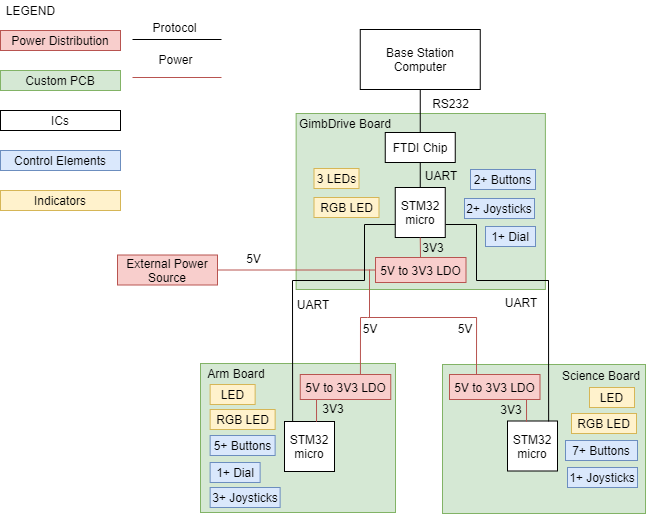

The diagram above was exported from draw.io. Its source (the exported page's mxGraphModel, read from the mxfile embedded in the PNG):
<mxGraphModel dx="1660" dy="834" grid="1" gridSize="1" guides="1" tooltips="1" connect="1" arrows="1" fold="1" page="1" pageScale="1" pageWidth="850" pageHeight="1100" math="0" shadow="0">
  <root>
    <mxCell id="0" />
    <mxCell id="1" parent="0" />
    <mxCell id="Hmg-6VJuiF1uGOfGry9P-136" value="" style="rounded=0;whiteSpace=wrap;html=1;fillColor=#d5e8d4;strokeColor=#82b366;" parent="1" vertex="1">
      <mxGeometry x="442" y="364" width="203" height="149" as="geometry" />
    </mxCell>
    <mxCell id="Hmg-6VJuiF1uGOfGry9P-77" value="" style="rounded=0;whiteSpace=wrap;html=1;fillColor=#d5e8d4;strokeColor=#82b366;" parent="1" vertex="1">
      <mxGeometry x="200" y="363" width="195" height="149" as="geometry" />
    </mxCell>
    <mxCell id="Hmg-6VJuiF1uGOfGry9P-7" value="" style="rounded=0;whiteSpace=wrap;html=1;fillColor=#d5e8d4;strokeColor=#82b366;" parent="1" vertex="1">
      <mxGeometry x="295.63" y="113" width="249.25" height="176" as="geometry" />
    </mxCell>
    <mxCell id="pa5IvZo8Sper060xbPNb-2" value="LEGEND" style="text;html=1;align=center;verticalAlign=middle;resizable=0;points=[];autosize=1;" parent="1" vertex="1">
      <mxGeometry width="60" height="20" as="geometry" />
    </mxCell>
    <mxCell id="pa5IvZo8Sper060xbPNb-3" value="Power Distribution" style="rounded=0;whiteSpace=wrap;html=1;fillColor=#f8cecc;strokeColor=#b85450;" parent="1" vertex="1">
      <mxGeometry y="30" width="120" height="20" as="geometry" />
    </mxCell>
    <mxCell id="pa5IvZo8Sper060xbPNb-4" value="Custom PCB" style="rounded=0;whiteSpace=wrap;html=1;fillColor=#d5e8d4;strokeColor=#82b366;" parent="1" vertex="1">
      <mxGeometry y="70" width="120" height="20" as="geometry" />
    </mxCell>
    <mxCell id="pa5IvZo8Sper060xbPNb-6" value="Control Elements" style="rounded=0;whiteSpace=wrap;html=1;fillColor=#dae8fc;strokeColor=#6c8ebf;" parent="1" vertex="1">
      <mxGeometry y="150" width="120" height="20" as="geometry" />
    </mxCell>
    <mxCell id="pa5IvZo8Sper060xbPNb-8" value="Indicators" style="rounded=0;whiteSpace=wrap;html=1;fillColor=#fff2cc;strokeColor=#d6b656;" parent="1" vertex="1">
      <mxGeometry y="190" width="120" height="20" as="geometry" />
    </mxCell>
    <mxCell id="pa5IvZo8Sper060xbPNb-10" value="Protocol" style="text;html=1;align=center;verticalAlign=middle;resizable=0;points=[];autosize=1;" parent="1" vertex="1">
      <mxGeometry x="146" y="17" width="55" height="19" as="geometry" />
    </mxCell>
    <mxCell id="pa5IvZo8Sper060xbPNb-12" value="Power" style="text;html=1;align=center;verticalAlign=middle;resizable=0;points=[];autosize=1;" parent="1" vertex="1">
      <mxGeometry x="150" y="49" width="50" height="20" as="geometry" />
    </mxCell>
    <mxCell id="pa5IvZo8Sper060xbPNb-33" value="2+ Joysticks" style="rounded=0;whiteSpace=wrap;html=1;fillColor=#dae8fc;strokeColor=#6c8ebf;" parent="1" vertex="1">
      <mxGeometry x="464" y="198" width="70" height="20" as="geometry" />
    </mxCell>
    <mxCell id="pa5IvZo8Sper060xbPNb-34" value="1+ Dial" style="rounded=0;whiteSpace=wrap;html=1;fillColor=#dae8fc;strokeColor=#6c8ebf;" parent="1" vertex="1">
      <mxGeometry x="485" y="226" width="50" height="20" as="geometry" />
    </mxCell>
    <mxCell id="pa5IvZo8Sper060xbPNb-35" value="2+ Buttons" style="rounded=0;whiteSpace=wrap;html=1;fillColor=#dae8fc;strokeColor=#6c8ebf;" parent="1" vertex="1">
      <mxGeometry x="470" y="169" width="65" height="20" as="geometry" />
    </mxCell>
    <mxCell id="pa5IvZo8Sper060xbPNb-36" value="RGB LED" style="rounded=0;whiteSpace=wrap;html=1;fillColor=#fff2cc;strokeColor=#d6b656;" parent="1" vertex="1">
      <mxGeometry x="313.5" y="197" width="65" height="20" as="geometry" />
    </mxCell>
    <mxCell id="pa5IvZo8Sper060xbPNb-37" value="3 LEDs" style="rounded=0;whiteSpace=wrap;html=1;fillColor=#fff2cc;strokeColor=#d6b656;" parent="1" vertex="1">
      <mxGeometry x="313.5" y="168" width="45" height="20" as="geometry" />
    </mxCell>
    <mxCell id="pa5IvZo8Sper060xbPNb-39" value="FTDI Chip" style="rounded=0;whiteSpace=wrap;html=1;" parent="1" vertex="1">
      <mxGeometry x="384.75" y="132" width="70" height="30" as="geometry" />
    </mxCell>
    <mxCell id="pa5IvZo8Sper060xbPNb-40" value="Base Station Computer" style="rounded=0;whiteSpace=wrap;html=1;" parent="1" vertex="1">
      <mxGeometry x="359.75" y="29" width="120" height="60" as="geometry" />
    </mxCell>
    <mxCell id="pa5IvZo8Sper060xbPNb-49" value="External Power Source" style="rounded=0;whiteSpace=wrap;html=1;fillColor=#f8cecc;strokeColor=#b85450;" parent="1" vertex="1">
      <mxGeometry x="117" y="254.5" width="100" height="30" as="geometry" />
    </mxCell>
    <mxCell id="pa5IvZo8Sper060xbPNb-54" value="5V" style="text;html=1;align=center;verticalAlign=middle;resizable=0;points=[];autosize=1;" parent="1" vertex="1">
      <mxGeometry x="240" y="248" width="26" height="19" as="geometry" />
    </mxCell>
    <mxCell id="Hmg-6VJuiF1uGOfGry9P-4" value="RS232" style="text;html=1;align=center;verticalAlign=middle;resizable=0;points=[];autosize=1;" parent="1" vertex="1">
      <mxGeometry x="425" y="93" width="50" height="20" as="geometry" />
    </mxCell>
    <mxCell id="Hmg-6VJuiF1uGOfGry9P-11" value="" style="endArrow=none;html=1;entryX=0.5;entryY=1;entryDx=0;entryDy=0;exitX=0.5;exitY=0;exitDx=0;exitDy=0;" parent="1" source="pa5IvZo8Sper060xbPNb-39" target="pa5IvZo8Sper060xbPNb-40" edge="1">
      <mxGeometry width="50" height="50" relative="1" as="geometry">
        <mxPoint x="303" y="179" as="sourcePoint" />
        <mxPoint x="353" y="129" as="targetPoint" />
      </mxGeometry>
    </mxCell>
    <mxCell id="Hmg-6VJuiF1uGOfGry9P-13" value="ICs" style="rounded=0;whiteSpace=wrap;html=1;" parent="1" vertex="1">
      <mxGeometry y="110" width="120" height="20" as="geometry" />
    </mxCell>
    <mxCell id="Hmg-6VJuiF1uGOfGry9P-15" value="STM32 micro" style="whiteSpace=wrap;html=1;aspect=fixed;" parent="1" vertex="1">
      <mxGeometry x="394.75" y="187" width="50" height="50" as="geometry" />
    </mxCell>
    <mxCell id="Hmg-6VJuiF1uGOfGry9P-18" value="" style="endArrow=none;html=1;exitX=0.5;exitY=0;exitDx=0;exitDy=0;entryX=0.5;entryY=1;entryDx=0;entryDy=0;" parent="1" source="Hmg-6VJuiF1uGOfGry9P-15" target="pa5IvZo8Sper060xbPNb-39" edge="1">
      <mxGeometry width="50" height="50" relative="1" as="geometry">
        <mxPoint x="353.5" y="207" as="sourcePoint" />
        <mxPoint x="373.5" y="177" as="targetPoint" />
      </mxGeometry>
    </mxCell>
    <mxCell id="Hmg-6VJuiF1uGOfGry9P-22" value="UART" style="text;html=1;strokeColor=none;fillColor=none;align=center;verticalAlign=middle;whiteSpace=wrap;rounded=0;" parent="1" vertex="1">
      <mxGeometry x="421" y="165" width="40" height="20" as="geometry" />
    </mxCell>
    <mxCell id="Hmg-6VJuiF1uGOfGry9P-24" value="GimbDrive Board" style="text;html=1;strokeColor=none;fillColor=none;align=center;verticalAlign=middle;whiteSpace=wrap;rounded=0;" parent="1" vertex="1">
      <mxGeometry x="296" y="113" width="98" height="20" as="geometry" />
    </mxCell>
    <mxCell id="Hmg-6VJuiF1uGOfGry9P-26" value="3+ Joysticks" style="rounded=0;whiteSpace=wrap;html=1;fillColor=#dae8fc;strokeColor=#6c8ebf;" parent="1" vertex="1">
      <mxGeometry x="209.63" y="487" width="70" height="20" as="geometry" />
    </mxCell>
    <mxCell id="Hmg-6VJuiF1uGOfGry9P-27" value="1+ Dial" style="rounded=0;whiteSpace=wrap;html=1;fillColor=#dae8fc;strokeColor=#6c8ebf;" parent="1" vertex="1">
      <mxGeometry x="209.63" y="462" width="50" height="20" as="geometry" />
    </mxCell>
    <mxCell id="Hmg-6VJuiF1uGOfGry9P-28" value="5+ Buttons" style="rounded=0;whiteSpace=wrap;html=1;fillColor=#dae8fc;strokeColor=#6c8ebf;" parent="1" vertex="1">
      <mxGeometry x="209.63" y="435" width="65" height="20" as="geometry" />
    </mxCell>
    <mxCell id="Hmg-6VJuiF1uGOfGry9P-29" value="RGB LED" style="rounded=0;whiteSpace=wrap;html=1;fillColor=#fff2cc;strokeColor=#d6b656;" parent="1" vertex="1">
      <mxGeometry x="209.63" y="409" width="65" height="20" as="geometry" />
    </mxCell>
    <mxCell id="Hmg-6VJuiF1uGOfGry9P-31" value="LED" style="rounded=0;whiteSpace=wrap;html=1;fillColor=#fff2cc;strokeColor=#d6b656;" parent="1" vertex="1">
      <mxGeometry x="209.63" y="384" width="45" height="20" as="geometry" />
    </mxCell>
    <mxCell id="Hmg-6VJuiF1uGOfGry9P-33" value="STM32 micro" style="whiteSpace=wrap;html=1;aspect=fixed;" parent="1" vertex="1">
      <mxGeometry x="284" y="421" width="50" height="50" as="geometry" />
    </mxCell>
    <mxCell id="Hmg-6VJuiF1uGOfGry9P-36" value="Arm Board" style="text;html=1;strokeColor=none;fillColor=none;align=center;verticalAlign=middle;whiteSpace=wrap;rounded=0;" parent="1" vertex="1">
      <mxGeometry x="200" y="363" width="71.5" height="20" as="geometry" />
    </mxCell>
    <mxCell id="Hmg-6VJuiF1uGOfGry9P-38" value="5V to 3V3 LDO" style="rounded=0;whiteSpace=wrap;html=1;fillColor=#f8cecc;strokeColor=#b85450;" parent="1" vertex="1">
      <mxGeometry x="375" y="257" width="90.5" height="25" as="geometry" />
    </mxCell>
    <mxCell id="Hmg-6VJuiF1uGOfGry9P-53" value="" style="endArrow=none;html=1;exitX=1;exitY=0.5;exitDx=0;exitDy=0;fillColor=#f8cecc;strokeColor=#b85450;entryX=0;entryY=0.5;entryDx=0;entryDy=0;" parent="1" source="pa5IvZo8Sper060xbPNb-49" target="Hmg-6VJuiF1uGOfGry9P-38" edge="1">
      <mxGeometry width="50" height="50" relative="1" as="geometry">
        <mxPoint x="274" y="216" as="sourcePoint" />
        <mxPoint x="370" y="269" as="targetPoint" />
      </mxGeometry>
    </mxCell>
    <mxCell id="Hmg-6VJuiF1uGOfGry9P-60" value="" style="endArrow=none;html=1;fillColor=#f8cecc;strokeColor=#b85450;" parent="1" edge="1">
      <mxGeometry width="50" height="50" relative="1" as="geometry">
        <mxPoint x="132" y="77" as="sourcePoint" />
        <mxPoint x="221" y="77" as="targetPoint" />
      </mxGeometry>
    </mxCell>
    <mxCell id="Hmg-6VJuiF1uGOfGry9P-61" value="" style="endArrow=none;html=1;fillColor=#dae8fc;strokeColor=#000000;" parent="1" edge="1">
      <mxGeometry width="50" height="50" relative="1" as="geometry">
        <mxPoint x="132" y="39" as="sourcePoint" />
        <mxPoint x="221" y="39" as="targetPoint" />
      </mxGeometry>
    </mxCell>
    <mxCell id="Hmg-6VJuiF1uGOfGry9P-63" value="" style="endArrow=none;html=1;strokeColor=#b85450;fillColor=#f8cecc;entryX=0.5;entryY=1;entryDx=0;entryDy=0;" parent="1" target="Hmg-6VJuiF1uGOfGry9P-15" edge="1">
      <mxGeometry width="50" height="50" relative="1" as="geometry">
        <mxPoint x="420" y="257" as="sourcePoint" />
        <mxPoint x="423" y="241" as="targetPoint" />
      </mxGeometry>
    </mxCell>
    <mxCell id="Hmg-6VJuiF1uGOfGry9P-68" value="3V3" style="text;html=1;strokeColor=none;fillColor=none;align=center;verticalAlign=middle;whiteSpace=wrap;rounded=0;" parent="1" vertex="1">
      <mxGeometry x="413" y="237" width="40" height="20" as="geometry" />
    </mxCell>
    <mxCell id="Hmg-6VJuiF1uGOfGry9P-72" value="" style="endArrow=none;html=1;exitX=0.163;exitY=0.006;exitDx=0;exitDy=0;exitPerimeter=0;" parent="1" source="Hmg-6VJuiF1uGOfGry9P-33" edge="1">
      <mxGeometry width="50" height="50" relative="1" as="geometry">
        <mxPoint x="336" y="417" as="sourcePoint" />
        <mxPoint x="292" y="280" as="targetPoint" />
      </mxGeometry>
    </mxCell>
    <mxCell id="Hmg-6VJuiF1uGOfGry9P-75" value="" style="endArrow=none;html=1;strokeColor=#b85450;fillColor=#f8cecc;exitX=0.665;exitY=0.012;exitDx=0;exitDy=0;exitPerimeter=0;" parent="1" source="DHKbX1vRtG3JVUEMpitO-6" edge="1">
      <mxGeometry width="50" height="50" relative="1" as="geometry">
        <mxPoint x="358" y="424" as="sourcePoint" />
        <mxPoint x="360" y="317" as="targetPoint" />
      </mxGeometry>
    </mxCell>
    <mxCell id="Hmg-6VJuiF1uGOfGry9P-76" value="UART" style="text;html=1;strokeColor=none;fillColor=none;align=center;verticalAlign=middle;whiteSpace=wrap;rounded=0;" parent="1" vertex="1">
      <mxGeometry x="293" y="294" width="40" height="20" as="geometry" />
    </mxCell>
    <mxCell id="Hmg-6VJuiF1uGOfGry9P-95" value="5V" style="text;html=1;strokeColor=none;fillColor=none;align=center;verticalAlign=middle;whiteSpace=wrap;rounded=0;" parent="1" vertex="1">
      <mxGeometry x="350.25" y="318" width="40" height="20" as="geometry" />
    </mxCell>
    <mxCell id="Hmg-6VJuiF1uGOfGry9P-102" value="" style="endArrow=none;html=1;strokeColor=#b85450;fillColor=#f8cecc;" parent="1" edge="1">
      <mxGeometry width="50" height="50" relative="1" as="geometry">
        <mxPoint x="369" y="317" as="sourcePoint" />
        <mxPoint x="369" y="269" as="targetPoint" />
      </mxGeometry>
    </mxCell>
    <mxCell id="Hmg-6VJuiF1uGOfGry9P-103" value="" style="endArrow=none;html=1;strokeColor=#000000;entryX=0.001;entryY=0.74;entryDx=0;entryDy=0;entryPerimeter=0;" parent="1" target="Hmg-6VJuiF1uGOfGry9P-15" edge="1">
      <mxGeometry width="50" height="50" relative="1" as="geometry">
        <mxPoint x="364" y="224" as="sourcePoint" />
        <mxPoint x="449" y="312" as="targetPoint" />
      </mxGeometry>
    </mxCell>
    <mxCell id="Hmg-6VJuiF1uGOfGry9P-104" value="" style="endArrow=none;html=1;strokeColor=#000000;" parent="1" edge="1">
      <mxGeometry width="50" height="50" relative="1" as="geometry">
        <mxPoint x="364" y="280" as="sourcePoint" />
        <mxPoint x="364" y="224" as="targetPoint" />
      </mxGeometry>
    </mxCell>
    <mxCell id="Hmg-6VJuiF1uGOfGry9P-105" value="" style="endArrow=none;html=1;strokeColor=#000000;" parent="1" edge="1">
      <mxGeometry width="50" height="50" relative="1" as="geometry">
        <mxPoint x="292" y="280" as="sourcePoint" />
        <mxPoint x="364" y="280" as="targetPoint" />
      </mxGeometry>
    </mxCell>
    <mxCell id="Hmg-6VJuiF1uGOfGry9P-106" value="" style="endArrow=none;html=1;strokeColor=#b85450;fillColor=#f8cecc;" parent="1" edge="1">
      <mxGeometry width="50" height="50" relative="1" as="geometry">
        <mxPoint x="360" y="317" as="sourcePoint" />
        <mxPoint x="367" y="317" as="targetPoint" />
      </mxGeometry>
    </mxCell>
    <mxCell id="Hmg-6VJuiF1uGOfGry9P-116" value="" style="endArrow=none;html=1;strokeColor=#000000;entryX=0.001;entryY=0.74;entryDx=0;entryDy=0;entryPerimeter=0;" parent="1" edge="1">
      <mxGeometry width="50" height="50" relative="1" as="geometry">
        <mxPoint x="445.2" y="224" as="sourcePoint" />
        <mxPoint x="476.00000000000006" y="224" as="targetPoint" />
      </mxGeometry>
    </mxCell>
    <mxCell id="Hmg-6VJuiF1uGOfGry9P-117" value="" style="endArrow=none;html=1;strokeColor=#000000;" parent="1" edge="1">
      <mxGeometry width="50" height="50" relative="1" as="geometry">
        <mxPoint x="476" y="280" as="sourcePoint" />
        <mxPoint x="476" y="224" as="targetPoint" />
      </mxGeometry>
    </mxCell>
    <mxCell id="Hmg-6VJuiF1uGOfGry9P-122" value="1+ Joysticks" style="rounded=0;whiteSpace=wrap;html=1;fillColor=#dae8fc;strokeColor=#6c8ebf;" parent="1" vertex="1">
      <mxGeometry x="567" y="467" width="70" height="20" as="geometry" />
    </mxCell>
    <mxCell id="Hmg-6VJuiF1uGOfGry9P-124" value="7+ Buttons" style="rounded=0;whiteSpace=wrap;html=1;fillColor=#dae8fc;strokeColor=#6c8ebf;" parent="1" vertex="1">
      <mxGeometry x="565" y="440" width="72" height="20" as="geometry" />
    </mxCell>
    <mxCell id="Hmg-6VJuiF1uGOfGry9P-125" value="RGB LED" style="rounded=0;whiteSpace=wrap;html=1;fillColor=#fff2cc;strokeColor=#d6b656;" parent="1" vertex="1">
      <mxGeometry x="571" y="413" width="65" height="20" as="geometry" />
    </mxCell>
    <mxCell id="Hmg-6VJuiF1uGOfGry9P-126" value="LED" style="rounded=0;whiteSpace=wrap;html=1;fillColor=#fff2cc;strokeColor=#d6b656;" parent="1" vertex="1">
      <mxGeometry x="589" y="387" width="45" height="20" as="geometry" />
    </mxCell>
    <mxCell id="Hmg-6VJuiF1uGOfGry9P-127" value="STM32 micro" style="whiteSpace=wrap;html=1;aspect=fixed;" parent="1" vertex="1">
      <mxGeometry x="507" y="420.5" width="50" height="50" as="geometry" />
    </mxCell>
    <mxCell id="Hmg-6VJuiF1uGOfGry9P-129" value="" style="endArrow=none;html=1;strokeColor=#b85450;fillColor=#f8cecc;" parent="1" edge="1">
      <mxGeometry width="50" height="50" relative="1" as="geometry">
        <mxPoint x="476" y="317" as="sourcePoint" />
        <mxPoint x="367" y="317" as="targetPoint" />
      </mxGeometry>
    </mxCell>
    <mxCell id="Hmg-6VJuiF1uGOfGry9P-130" value="5V" style="text;html=1;strokeColor=none;fillColor=none;align=center;verticalAlign=middle;whiteSpace=wrap;rounded=0;" parent="1" vertex="1">
      <mxGeometry x="444.75" y="318" width="40" height="20" as="geometry" />
    </mxCell>
    <mxCell id="Hmg-6VJuiF1uGOfGry9P-137" value="Science Board" style="text;html=1;strokeColor=none;fillColor=none;align=center;verticalAlign=middle;whiteSpace=wrap;rounded=0;" parent="1" vertex="1">
      <mxGeometry x="559" y="365" width="84" height="20" as="geometry" />
    </mxCell>
    <mxCell id="Hmg-6VJuiF1uGOfGry9P-138" value="UART" style="text;html=1;strokeColor=none;fillColor=none;align=center;verticalAlign=middle;whiteSpace=wrap;rounded=0;" parent="1" vertex="1">
      <mxGeometry x="501" y="292" width="40" height="20" as="geometry" />
    </mxCell>
    <mxCell id="DHKbX1vRtG3JVUEMpitO-6" value="5V to 3V3 LDO" style="rounded=0;whiteSpace=wrap;html=1;fillColor=#f8cecc;strokeColor=#b85450;" parent="1" vertex="1">
      <mxGeometry x="299.75" y="374" width="90.5" height="25" as="geometry" />
    </mxCell>
    <mxCell id="DHKbX1vRtG3JVUEMpitO-17" value="5V to 3V3 LDO" style="rounded=0;whiteSpace=wrap;html=1;fillColor=#f8cecc;strokeColor=#b85450;" parent="1" vertex="1">
      <mxGeometry x="449" y="374" width="90.5" height="25" as="geometry" />
    </mxCell>
    <mxCell id="DHKbX1vRtG3JVUEMpitO-18" value="" style="endArrow=none;html=1;strokeColor=#b85450;fillColor=#f8cecc;exitX=0.641;exitY=0.005;exitDx=0;exitDy=0;exitPerimeter=0;" parent="1" source="Hmg-6VJuiF1uGOfGry9P-33" edge="1">
      <mxGeometry width="50" height="50" relative="1" as="geometry">
        <mxPoint x="316" y="447" as="sourcePoint" />
        <mxPoint x="316" y="399" as="targetPoint" />
      </mxGeometry>
    </mxCell>
    <mxCell id="DHKbX1vRtG3JVUEMpitO-19" value="3V3" style="text;html=1;strokeColor=none;fillColor=none;align=center;verticalAlign=middle;whiteSpace=wrap;rounded=0;" parent="1" vertex="1">
      <mxGeometry x="313" y="398" width="40" height="20" as="geometry" />
    </mxCell>
    <mxCell id="DHKbX1vRtG3JVUEMpitO-21" value="3V3" style="text;html=1;strokeColor=none;fillColor=none;align=center;verticalAlign=middle;whiteSpace=wrap;rounded=0;" parent="1" vertex="1">
      <mxGeometry x="491" y="399" width="40" height="20" as="geometry" />
    </mxCell>
    <mxCell id="DHKbX1vRtG3JVUEMpitO-23" value="" style="endArrow=none;html=1;strokeColor=#000000;" parent="1" edge="1">
      <mxGeometry width="50" height="50" relative="1" as="geometry">
        <mxPoint x="476" y="280" as="sourcePoint" />
        <mxPoint x="548" y="280" as="targetPoint" />
      </mxGeometry>
    </mxCell>
    <mxCell id="DHKbX1vRtG3JVUEMpitO-24" value="" style="endArrow=none;html=1;exitX=0.163;exitY=0.006;exitDx=0;exitDy=0;exitPerimeter=0;" parent="1" edge="1">
      <mxGeometry width="50" height="50" relative="1" as="geometry">
        <mxPoint x="548.1500000000001" y="421.00000000000006" as="sourcePoint" />
        <mxPoint x="548" y="279.7" as="targetPoint" />
      </mxGeometry>
    </mxCell>
    <mxCell id="DHKbX1vRtG3JVUEMpitO-25" value="" style="endArrow=none;html=1;strokeColor=#b85450;fillColor=#f8cecc;exitX=0.665;exitY=0.012;exitDx=0;exitDy=0;exitPerimeter=0;" parent="1" edge="1">
      <mxGeometry width="50" height="50" relative="1" as="geometry">
        <mxPoint x="476.0025" y="373.99999999999994" as="sourcePoint" />
        <mxPoint x="476.07" y="316.7" as="targetPoint" />
      </mxGeometry>
    </mxCell>
    <mxCell id="DHKbX1vRtG3JVUEMpitO-26" value="" style="endArrow=none;html=1;strokeColor=#b85450;fillColor=#f8cecc;exitX=0.641;exitY=0.005;exitDx=0;exitDy=0;exitPerimeter=0;" parent="1" edge="1">
      <mxGeometry width="50" height="50" relative="1" as="geometry">
        <mxPoint x="526.05" y="421.25" as="sourcePoint" />
        <mxPoint x="526" y="399" as="targetPoint" />
      </mxGeometry>
    </mxCell>
  </root>
</mxGraphModel>